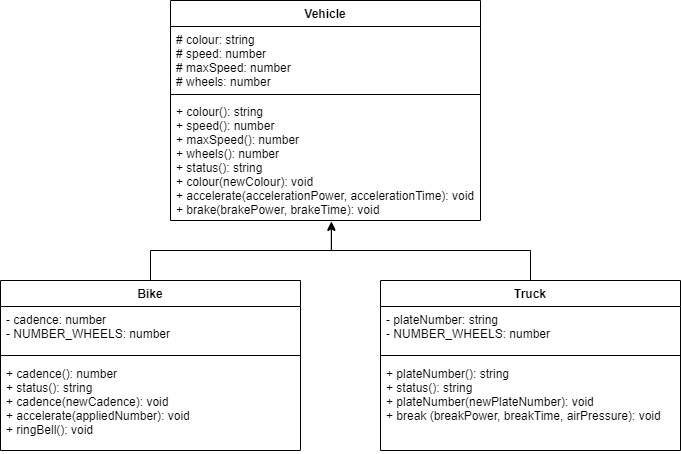

The diagram above was exported from draw.io. Its source (the exported page's mxGraphModel, read from the mxfile embedded in the PNG):
<mxGraphModel dx="1913" dy="700" grid="1" gridSize="10" guides="1" tooltips="1" connect="1" arrows="1" fold="1" page="1" pageScale="1" pageWidth="827" pageHeight="1169" math="0" shadow="0">
  <root>
    <mxCell id="0" />
    <mxCell id="1" parent="0" />
    <mxCell id="2" value="Vehicle" style="swimlane;fontStyle=1;align=center;verticalAlign=top;childLayout=stackLayout;horizontal=1;startSize=26;horizontalStack=0;resizeParent=1;resizeParentMax=0;resizeLast=0;collapsible=1;marginBottom=0;" vertex="1" parent="1">
      <mxGeometry x="150" y="40" width="310" height="220" as="geometry">
        <mxRectangle x="40" y="40" width="110" height="30" as="alternateBounds" />
      </mxGeometry>
    </mxCell>
    <mxCell id="3" value="# colour: string&#10;# speed: number&#10;# maxSpeed: number&#10;# wheels: number" style="text;strokeColor=none;fillColor=none;align=left;verticalAlign=top;spacingLeft=4;spacingRight=4;overflow=hidden;rotatable=0;points=[[0,0.5],[1,0.5]];portConstraint=eastwest;" vertex="1" parent="2">
      <mxGeometry y="26" width="310" height="64" as="geometry" />
    </mxCell>
    <mxCell id="4" value="" style="line;strokeWidth=1;fillColor=none;align=left;verticalAlign=middle;spacingTop=-1;spacingLeft=3;spacingRight=3;rotatable=0;labelPosition=right;points=[];portConstraint=eastwest;strokeColor=inherit;" vertex="1" parent="2">
      <mxGeometry y="90" width="310" height="8" as="geometry" />
    </mxCell>
    <mxCell id="5" value="+ colour(): string&#10;+ speed(): number&#10;+ maxSpeed(): number&#10;+ wheels(): number&#10;+ status(): string&#10;+ colour(newColour): void&#10;+ accelerate(accelerationPower, accelerationTime): void&#10;+ brake(brakePower, brakeTime): void" style="text;strokeColor=none;fillColor=none;align=left;verticalAlign=top;spacingLeft=4;spacingRight=4;overflow=hidden;rotatable=0;points=[[0,0.5],[1,0.5]];portConstraint=eastwest;" vertex="1" parent="2">
      <mxGeometry y="98" width="310" height="122" as="geometry" />
    </mxCell>
    <mxCell id="6" style="edgeStyle=elbowEdgeStyle;rounded=0;elbow=vertical;html=1;entryX=0.519;entryY=1.016;entryDx=0;entryDy=0;entryPerimeter=0;" edge="1" parent="1" source="7" target="5">
      <mxGeometry relative="1" as="geometry">
        <Array as="points">
          <mxPoint x="510" y="290" />
          <mxPoint x="410" y="290" />
        </Array>
      </mxGeometry>
    </mxCell>
    <mxCell id="7" value="Truck" style="swimlane;fontStyle=1;align=center;verticalAlign=top;childLayout=stackLayout;horizontal=1;startSize=26;horizontalStack=0;resizeParent=1;resizeParentMax=0;resizeLast=0;collapsible=1;marginBottom=0;" vertex="1" parent="1">
      <mxGeometry x="360" y="320" width="300" height="170" as="geometry">
        <mxRectangle x="40" y="40" width="110" height="30" as="alternateBounds" />
      </mxGeometry>
    </mxCell>
    <mxCell id="8" value="- plateNumber: string&#10;- NUMBER_WHEELS: number" style="text;strokeColor=none;fillColor=none;align=left;verticalAlign=top;spacingLeft=4;spacingRight=4;overflow=hidden;rotatable=0;points=[[0,0.5],[1,0.5]];portConstraint=eastwest;" vertex="1" parent="7">
      <mxGeometry y="26" width="300" height="44" as="geometry" />
    </mxCell>
    <mxCell id="9" value="" style="line;strokeWidth=1;fillColor=none;align=left;verticalAlign=middle;spacingTop=-1;spacingLeft=3;spacingRight=3;rotatable=0;labelPosition=right;points=[];portConstraint=eastwest;strokeColor=inherit;" vertex="1" parent="7">
      <mxGeometry y="70" width="300" height="10" as="geometry" />
    </mxCell>
    <mxCell id="10" value="+ plateNumber(): string&#10;+ status(): string&#10;+ plateNumber(newPlateNumber): void&#10;+ break (breakPower, breakTime, airPressure): void" style="text;strokeColor=none;fillColor=none;align=left;verticalAlign=top;spacingLeft=4;spacingRight=4;overflow=hidden;rotatable=0;points=[[0,0.5],[1,0.5]];portConstraint=eastwest;" vertex="1" parent="7">
      <mxGeometry y="80" width="300" height="90" as="geometry" />
    </mxCell>
    <mxCell id="11" style="edgeStyle=elbowEdgeStyle;html=1;entryX=0.519;entryY=1.008;entryDx=0;entryDy=0;entryPerimeter=0;elbow=vertical;rounded=0;" edge="1" parent="1" source="12" target="5">
      <mxGeometry relative="1" as="geometry" />
    </mxCell>
    <mxCell id="12" value="Bike" style="swimlane;fontStyle=1;align=center;verticalAlign=top;childLayout=stackLayout;horizontal=1;startSize=26;horizontalStack=0;resizeParent=1;resizeParentMax=0;resizeLast=0;collapsible=1;marginBottom=0;" vertex="1" parent="1">
      <mxGeometry x="-20" y="320" width="300" height="170" as="geometry">
        <mxRectangle x="40" y="40" width="110" height="30" as="alternateBounds" />
      </mxGeometry>
    </mxCell>
    <mxCell id="13" value="- cadence: number&#10;- NUMBER_WHEELS: number" style="text;strokeColor=none;fillColor=none;align=left;verticalAlign=top;spacingLeft=4;spacingRight=4;overflow=hidden;rotatable=0;points=[[0,0.5],[1,0.5]];portConstraint=eastwest;" vertex="1" parent="12">
      <mxGeometry y="26" width="300" height="44" as="geometry" />
    </mxCell>
    <mxCell id="14" value="" style="line;strokeWidth=1;fillColor=none;align=left;verticalAlign=middle;spacingTop=-1;spacingLeft=3;spacingRight=3;rotatable=0;labelPosition=right;points=[];portConstraint=eastwest;strokeColor=inherit;" vertex="1" parent="12">
      <mxGeometry y="70" width="300" height="10" as="geometry" />
    </mxCell>
    <mxCell id="15" value="+ cadence(): number&#10;+ status(): string&#10;+ cadence(newCadence): void&#10;+ accelerate(appliedNumber): void&#10;+ ringBell(): void" style="text;strokeColor=none;fillColor=none;align=left;verticalAlign=top;spacingLeft=4;spacingRight=4;overflow=hidden;rotatable=0;points=[[0,0.5],[1,0.5]];portConstraint=eastwest;" vertex="1" parent="12">
      <mxGeometry y="80" width="300" height="90" as="geometry" />
    </mxCell>
  </root>
</mxGraphModel>